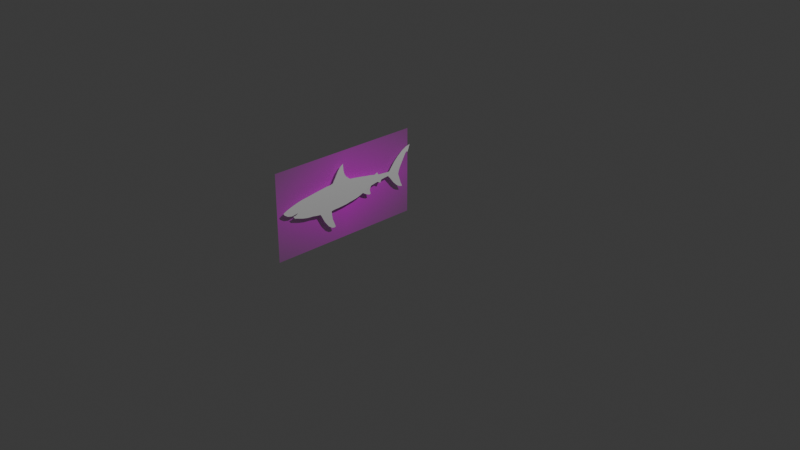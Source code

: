# Source: sharkdos.blend  (saved by Blender 4.2.66; exported with 4.5.12 LTS)
import bpy
from mathutils import Matrix  # noqa: F401  (used for matrix-valued properties, if any)

bpy.ops.wm.read_factory_settings(use_empty=True)
scene = bpy.context.scene
scene.name = 'Scene'

# ---- collections
col_collection = bpy.data.collections.new('Collection'); scene.collection.children.link(col_collection)

# ---- images (referenced by path relative to the original .blend; pixels are not part of the script)
import os
ASSET_DIR = os.environ.get("B2B_ASSET_DIR", "")  # directory of the original .blend (textures are referenced by path, not embedded)
HERE = os.path.dirname(os.path.abspath(__file__))  # packed textures are extracted next to this script under _unpacked/

def load_image(name, relpath, width, height, colorspace="sRGB"):
    """Load a texture the original file referenced (path relative to the .blend, or extracted next to this script)."""
    p = next((c for c in (os.path.join(HERE, relpath), os.path.join(ASSET_DIR, relpath)) if relpath and os.path.exists(c)), "")
    if p:
        img = bpy.data.images.load(p, check_existing=True)
        img.name = name
    else:  # same state as the original file: an image datablock whose file is absent (Cycles renders it pink)
        img = bpy.data.images.new(name, width, height)
        img.source = "FILE"
        img.filepath = "//" + (relpath or name)
    img.colorspace_settings.name = colorspace
    return img
img_shark_png = load_image('shark.png', 'shark.png', 1024, 1024, 'sRGB')

# ---- materials (node trees are filled in below, after node groups)
mat_shark = bpy.data.materials.new('shark')

# ---- material node trees
mat_shark.use_nodes = True; mat_shark.node_tree.nodes.clear()
_N = mat_shark.node_tree.nodes; _L = mat_shark.node_tree.links
n0 = _N.new('ShaderNodeOutputMaterial'); n0.name = 'Material Output'; n0.location = (300, 300)
n1 = _N.new('ShaderNodeTexImage'); n1.name = 'Image Texture'; n1.location = (-200, 300)
n1.image = img_shark_png
n1.extension = 'CLIP'
n2 = _N.new('ShaderNodeBsdfPrincipled'); n2.name = 'Principled BSDF'; n2.location = (0, 300)
_L.new(n1.outputs[0], n2.inputs[0])
_L.new(n1.outputs[1], n2.inputs[4])
_L.new(n2.outputs[0], n0.inputs[0])
n0.is_active_output = True

# ---- world
world_world = bpy.data.worlds.new('World'); scene.world = world_world
world_world.use_nodes = True; world_world.node_tree.nodes.clear()
_N = world_world.node_tree.nodes; _L = world_world.node_tree.links
n0 = _N.new('ShaderNodeOutputWorld'); n0.name = 'World Output'; n0.location = (300, 300)
n1 = _N.new('ShaderNodeBackground'); n1.name = 'Background'; n1.location = (10, 300)
n1.inputs[0].default_value = (0.05088, 0.05088, 0.05088, 1.0)
_L.new(n1.outputs[0], n0.inputs[0])
n0.is_active_output = True
world_world.color = (0.05088, 0.05088, 0.05088)
world_world.sun_shadow_jitter_overblur = 0.0

# ---- cameras
cam_camera = bpy.data.cameras.new('Camera')
cam_camera.clip_end = 100.0
cam_camera.ortho_scale = 7.314

# ---- lights
light_light = bpy.data.lights.new('Light', 'POINT')
light_light.energy = 1000.0
light_light.shadow_soft_size = 0.1

# ---- meshes
me_shark = bpy.data.meshes.new('shark')
me_shark.from_pydata([(-0.9091, -0.5, 0.0), (0.9091, -0.5, 0.0), (-0.9091, 0.5, 0.0), (0.9091, 0.5, 0.0)], [], [(0, 1, 3, 2)])
_uv = me_shark.uv_layers.new(name='UVMap')
_uv.uv.foreach_set('vector', [0.0, 0.0, 1.0, 0.0, 1.0, 1.0, 0.0, 1.0])
me_shark.materials.append(mat_shark)
me_shark.update()
me_plane_001 = bpy.data.meshes.new('Plane.001')
me_plane_001.from_pydata([(0.2125, -0.3866, -4.115e-26), (0.07254, -0.7231, -3.058e-09), (0.1412, -0.6202, -1.557e-09), (0.1692, -0.5564, -9.452e-10), (0.1819, -0.4853, -6.672e-10), (0.2023, -0.4274, -2.224e-10), (-0.1884, 0.5639, 4.448e-09), (-0.1992, 0.5066, 4.213e-09), (-0.3843, -0.06667, 1.668e-10), (0.1997, -0.06412, -2.78e-10), (-0.3962, -0.2108, -9.266e-11), (0.2256, -0.235, 2.873e-10), (-0.3919, -0.1405, 0.0), (0.2125, -0.1405, 0.0), (-0.3555, 0.03047, 7.969e-10), (0.1794, 0.007571, -7.228e-10), (-0.3716, -0.03909, 4.448e-10), (0.1946, -0.03146, -3.892e-10), (-0.3029, 0.2057, 1.946e-09), (0.09842, 0.2161, -1.2e-10), (-0.3385, 0.1016, 1.168e-09), (0.1514, 0.09775, -1.334e-09), (-0.3856, -0.2296, 1.39e-10), (-0.2698, 0.305, 2.669e-09), (0.1578, 0.3134, -1.195e-09), (-0.2851, 0.2509, 2.335e-09), (0.1539, 0.2636, -1.279e-09), (-0.2778, 0.4136, 2.494e-09), (-0.4988, 0.8635, -2.335e-09), (-0.5166, 0.8463, -2.724e-09), (0.271, 0.7789, 1.279e-09), (0.2404, 0.7298, 6.116e-10), (-0.1935, 0.5893, 4.337e-09), (-0.2546, 0.6115, 3.002e-09), (0.2023, 0.699, -2.224e-10), (0.02203, -0.7421, 5.56e-11), (0.06527, 0.3025, 1.001e-09), (0.1044, 0.1749, 1.855e-09), (0.1848, 0.7598, 3.614e-09), (0.02203, 0.7336, 5.56e-11), (0.02203, 0.6173, 5.56e-11), (-0.09505, -0.8579, -1.557e-09), (-0.02382, -0.6826, 0.0), (-0.0009283, -0.7587, 5.004e-10), (-0.02637, -0.8095, -5.56e-11), (-0.09251, 0.569, -1.501e-09), (-0.07725, 0.4973, -1.168e-09), (-0.01619, 0.3241, 1.668e-10), (0.004159, 0.2929, 6.116e-10), (-0.05011, 0.4141, -5.745e-10), (-0.04926, 0.7209, -5.56e-10), (-0.4346, 0.8145, -2.391e-09), (-0.1249, -0.8642, 0.0), (-0.2215, 0.7534, -2.113e-09), (-0.1172, 0.7298, 1.668e-10), (-0.1271, -0.8642, 2.869e-09), (-0.3525, -0.373, -2.057e-09), (-0.2584, -0.6826, 0.0), (-0.2192, -0.7536, 8.562e-10), (-0.1821, -0.808, 1.668e-09), (-0.2838, -0.6253, -5.56e-10), (-0.3017, -0.5526, -9.452e-10), (-0.322, -0.4841, -1.39e-09), (-0.3398, -0.4248, -1.779e-09), (-0.3729, -0.2969, -2.502e-09), (-0.3653, -0.3267, -2.335e-09), (-0.3754, -0.2531, -2.558e-09), (-0.3963, -0.2105, 4.587e-09), (-0.3118, 0.7789, -1.168e-09), (-0.05944, -0.8356, -7.784e-10), (-0.1577, -0.8384, 2.202e-09), (0.2656, -0.3717, -3.614e-09), (0.6116, -0.1865, 3.948e-09), (0.6293, -0.2029, -3.949e-10), (0.5551, -0.2784, -2.017e-09), (0.6173, -0.2338, -6.577e-10), (-0.3881, -0.1036, 8.34e-11), (0.2061, -0.1023, -1.39e-10), (-0.3941, -0.1919, -4.633e-11), (-0.3919, -0.173, 0.0), (0.2125, -0.173, 0.0), (-0.7568, -0.06744, 6.588e-11), (-0.6403, -0.1354, 2.613e-09), (-0.7176, -0.09759, 9.225e-10), (-0.6012, -0.06076, 1.08e-10), (-0.4387, -0.197, 3.66e-09), (-0.382, 0.009594, 4.9e-09), (-0.4615, -0.034, 3.163e-09), (-0.6621, 0.8933, -1.223e-09), (-0.5782, 0.7802, 6.116e-10), (-0.4841, 0.7184, 2.669e-09), (-0.3925, 0.6687, 4.67e-09), (-0.4811, -0.1836, 2.734e-09), (-0.005954, 0.4541, -5.56e-10), (-0.07156, 0.4733, -1.043e-09), (-0.3691, -0.3118, -2.419e-09), (0.4129, -0.3332, -2.76e-09), (0.4211, -0.2241, 2.173e-09), (0.2165, -0.2034, 8.803e-11), (-0.526, -0.05091, 1.751e-09), (-0.2403, 0.3743, 3.315e-09), (-0.2067, 0.4583, 4.049e-09), (-0.2122, 0.4315, 3.928e-09), (-0.259, 0.394, 2.905e-09), (-0.2468, 0.4164, 3.172e-09), (-0.1867, 0.5808, 4.485e-09), (-0.6354, 0.8367, -6.394e-10), (0.1312, 0.3086, 3.336e-10), (0.1198, 0.2318, 8.34e-11), (0.1765, 0.2941, -7.85e-10), (-0.01004, 0.3119, 3.013e-10), (0.1736, 0.3078, -8.502e-10), (0.02147, 0.3112, 5.168e-10), (0.005462, -0.7049, 1.668e-10), (0.2074, -0.407, -1.112e-10), (0.317, -0.2327, 1.091e-09), (-0.03736, 0.5942, -7.691e-10), (0.1122, 0.6523, -8.34e-11), (0.2599, 0.7533, 1.038e-09), (0.2279, 0.7725, 2.446e-09), (-0.4217, -0.0122, 4.031e-09), (-0.3678, -0.01279, 5.282e-10), (-0.3627, 0.006188, 6.394e-10), (-0.1732, 0.7404, -1.056e-09), (-0.4807, 0.8285, -2.669e-09), (-0.4599, -0.1903, 3.197e-09), (0.123, 0.1498, -1.955e-09), (0.1054, 0.1746, -2.34e-09), (0.08863, 0.1971, 1.984e-09), (0.08302, 0.2038, -1.931e-10)], [], [(49, 94, 93), (24, 107, 36, 112, 47, 110, 48, 128, 129, 19, 108, 26, 109, 111), (8, 76, 12, 79, 78, 67, 85, 125, 92, 82, 83, 81, 84, 99, 87, 120, 86, 14, 122, 121, 16), (114, 5, 4, 3, 2, 1, 35, 113, 42, 43, 44, 69, 41, 52, 55, 70, 59, 58, 57, 60, 61, 62, 63, 56, 65, 95, 64, 66, 22, 10, 78, 79, 12, 76, 8, 16, 121, 122, 14, 20, 18, 25, 23, 100, 103, 27, 104, 102, 101, 7, 6, 105, 32, 33, 91, 90, 89, 106, 88, 28, 29, 124, 51, 68, 53, 123, 54, 50, 39, 38, 119, 30, 118, 31, 34, 117, 40, 116, 45, 46, 94, 49, 47, 110, 129, 128, 37, 127, 126, 21, 15, 17, 9, 77, 13, 80, 98, 11, 115, 97, 72, 73, 75, 74, 96, 71, 0)])
_uv = me_plane_001.uv_layers.new(name='UVMap')
_uv.uv.foreach_set('vector', [0.0, 0.0, 0.0, 0.0, 0.0, 0.0, 0.0, 0.0, 0.0, 0.0, 0.0, 0.0, 0.0, 0.0, 0.0, 0.0, 0.0, 0.0, 0.0, 0.0, 0.0, 0.0, 0.0, 0.0, 0.0, 0.0, 0.0, 0.0, 0.0, 0.0, 0.0, 0.0, 0.0, 0.0, 0.0, 0.0, 0.0, 0.0, 0.0, 0.0, 0.0, 0.0, 0.0, 0.0, 0.0, 0.0, 0.0, 0.0, 0.0, 0.0, 0.0, 0.0, 0.0, 0.0, 0.0, 0.0, 0.0, 0.0, 0.0, 0.0, 0.0, 0.0, 0.0, 0.0, 0.0, 0.0, 0.0, 0.0, 0.0, 0.0, 0.0, 0.0, 0.0, 0.0, 0.0, 0.0, 0.0, 0.0, 0.0, 0.0, 0.0, 0.0, 0.0, 0.0, 0.0, 0.0, 0.0, 0.0, 0.0, 0.0, 0.0, 0.0, 0.0, 0.0, 0.0, 0.0, 0.0, 0.0, 0.0, 0.0, 0.0, 0.0, 0.0, 0.0, 0.0, 0.0, 0.0, 0.0, 0.0, 0.0, 0.0, 0.0, 0.0, 0.0, 0.0, 0.0, 0.0, 0.0, 0.0, 0.0, 0.0, 0.0, 0.0, 0.0, 0.0, 0.0, 0.0, 0.0, 0.0, 0.0, 0.0, 0.0, 0.0, 0.0, 0.0, 0.0, 0.0, 0.0, 0.0, 0.0, 0.0, 0.0, 0.0, 0.0, 0.0, 0.0, 0.0, 0.0, 0.0, 0.0, 0.0, 0.0, 0.0, 0.0, 0.0, 0.0, 0.0, 0.0, 0.0, 0.0, 0.0, 0.0, 0.0, 0.0, 0.0, 0.0, 0.0, 0.0, 0.0, 0.0, 0.0, 0.0, 0.0, 0.0, 0.0, 0.0, 0.0, 0.0, 0.0, 0.0, 0.0, 0.0, 0.0, 0.0, 0.0, 0.0, 0.0, 0.0, 0.0, 0.0, 0.0, 0.0, 0.0, 0.0, 0.0, 0.0, 0.0, 0.0, 0.0, 0.0, 0.0, 0.0, 0.0, 0.0, 0.0, 0.0, 0.0, 0.0, 0.0, 0.0, 0.0, 0.0, 0.0, 0.0, 0.0, 0.0, 0.0, 0.0, 0.0, 0.0, 0.0, 0.0, 0.0, 0.0, 0.0, 0.0, 0.0, 0.0, 0.0, 0.0, 0.0, 0.0, 0.0, 0.0, 0.0, 0.0, 0.0, 0.0, 0.0, 0.0, 0.0, 0.0, 0.0, 0.0, 0.0, 0.0, 0.0, 0.0, 0.0, 0.0, 0.0, 0.0, 0.0, 0.0, 0.0, 0.0, 0.0, 0.0, 0.0, 0.0, 0.0, 0.0, 0.0, 0.0, 0.0, 0.0, 0.0, 0.0, 0.0, 0.0, 0.0, 0.0, 0.0, 0.0, 0.0, 0.0, 0.0, 0.0, 0.0, 0.0, 0.0, 0.0, 0.0, 0.0, 0.0, 0.0, 0.0, 0.0, 0.0, 0.0])
me_plane_001.update()

# ---- objects
ob_light = bpy.data.objects.new('Light', light_light)
ob_camera = bpy.data.objects.new('Camera', cam_camera)
ob_shark = bpy.data.objects.new('shark', me_shark)
ob_plane = bpy.data.objects.new('Plane', me_plane_001)

# ---- transforms, parenting, visibility, modifiers, constraints
ob_light.location = (4.076, 1.005, 5.904)
ob_light.rotation_euler = (0.6503, 0.05522, 1.866)
ob_light.lock_rotations_4d = False
ob_light.empty_display_type = 'ARROWS'
ob_light.color = (0.0, 0.0, 0.0, 0.0)
ob_light.lineart.crease_threshold = 0.0
ob_camera.location = (7.359, -6.926, 4.958)
ob_camera.rotation_euler = (1.109, 0.0, 0.8149)
ob_camera.lock_rotations_4d = False
ob_camera.empty_display_type = 'ARROWS'
ob_camera.color = (0.0, 0.0, 0.0, 0.0)
ob_camera.display_type = 'WIRE'
ob_camera.lineart.crease_threshold = 0.0
ob_shark.location = (-0.8342, 0.0, 0.0)
ob_shark.rotation_euler = (1.571, -0.0, 1.571)
ob_plane.location = (-0.7835, 0.0, 0.0)
ob_plane.rotation_euler = (0.0, 1.571, 0.0)
ob_plane.scale = (0.5, 1.0, 1.0)
ob_plane.display_type = 'SOLID'

# ---- collection membership
col_collection.objects.link(ob_light)
col_collection.objects.link(ob_camera)
col_collection.objects.link(ob_shark)
col_collection.objects.link(ob_plane)

# ---- scene / render settings (as saved in the file)
scene.camera = ob_camera
scene.frame_start = 1; scene.frame_end = 250; scene.frame_set(1)
scene.render.engine = 'BLENDER_EEVEE_NEXT'
bpy.context.view_layer.update()
